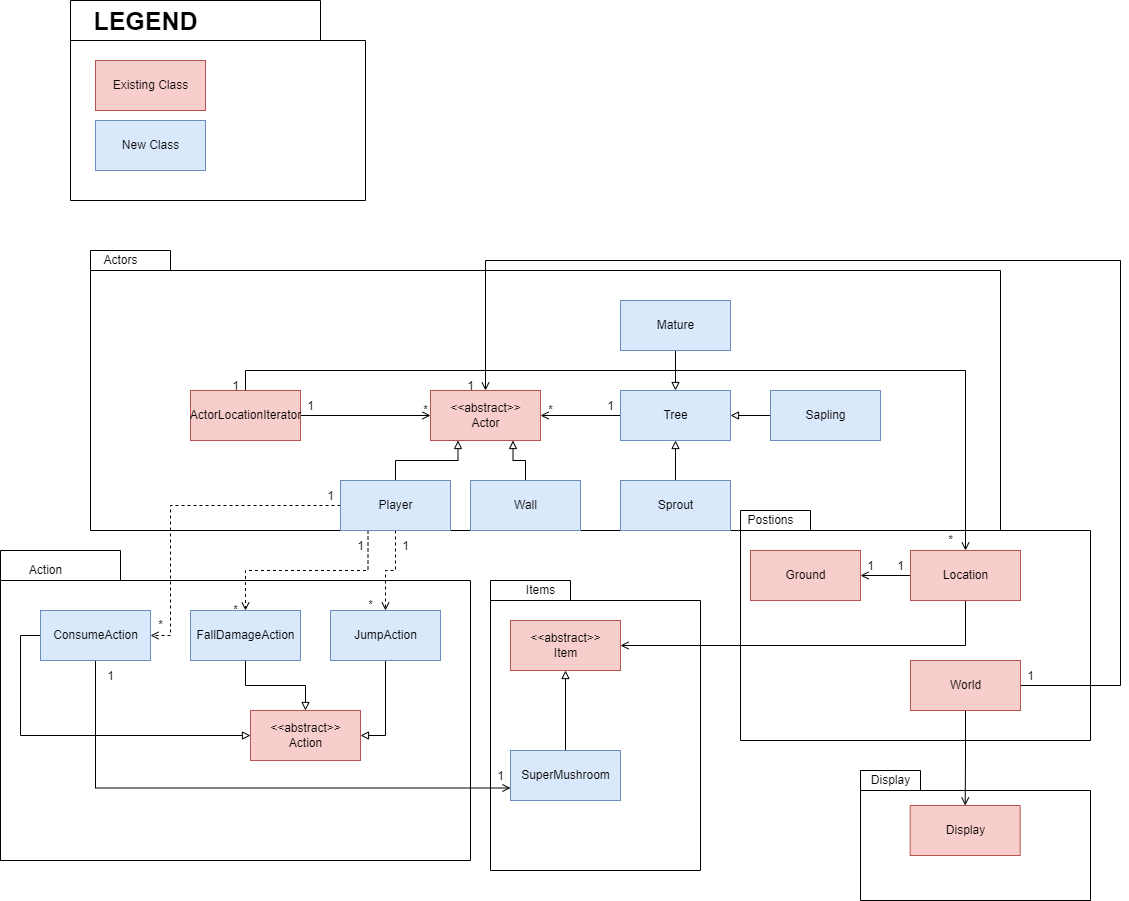

The diagram above was exported from draw.io. Its source (the exported page's mxGraphModel, read from the mxfile embedded in the PNG):
<mxGraphModel dx="1422" dy="1843" grid="1" gridSize="10" guides="1" tooltips="1" connect="1" arrows="1" fold="1" page="1" pageScale="1" pageWidth="850" pageHeight="1100" math="0" shadow="0">
  <root>
    <mxCell id="0" />
    <mxCell id="1" parent="0" />
    <mxCell id="qMngZjCkns8U1D3ihFMH-4" value="" style="shape=folder;fontStyle=1;spacingTop=10;tabWidth=250;tabHeight=40;tabPosition=left;html=1;" parent="1" vertex="1">
      <mxGeometry x="80" y="-270" width="295" height="200" as="geometry" />
    </mxCell>
    <mxCell id="hl_VKeDRLJVqbP8F48xg-58" value="" style="shape=folder;fontStyle=1;spacingTop=10;tabWidth=80;tabHeight=20;tabPosition=left;html=1;" parent="1" vertex="1">
      <mxGeometry x="100" y="-20" width="910" height="280" as="geometry" />
    </mxCell>
    <mxCell id="hl_VKeDRLJVqbP8F48xg-57" value="" style="shape=folder;fontStyle=1;spacingTop=10;tabWidth=60;tabHeight=20;tabPosition=left;html=1;" parent="1" vertex="1">
      <mxGeometry x="870" y="500" width="230" height="130" as="geometry" />
    </mxCell>
    <mxCell id="hl_VKeDRLJVqbP8F48xg-54" value="" style="shape=folder;fontStyle=1;spacingTop=10;tabWidth=70;tabHeight=20;tabPosition=left;html=1;" parent="1" vertex="1">
      <mxGeometry x="750" y="240" width="350" height="230" as="geometry" />
    </mxCell>
    <mxCell id="hl_VKeDRLJVqbP8F48xg-53" value="" style="shape=folder;fontStyle=1;spacingTop=10;tabWidth=80;tabHeight=20;tabPosition=left;html=1;" parent="1" vertex="1">
      <mxGeometry x="500" y="310" width="210" height="290" as="geometry" />
    </mxCell>
    <mxCell id="hl_VKeDRLJVqbP8F48xg-52" value="" style="shape=folder;fontStyle=1;spacingTop=10;tabWidth=120;tabHeight=30;tabPosition=left;html=1;" parent="1" vertex="1">
      <mxGeometry x="10" y="280" width="470" height="310" as="geometry" />
    </mxCell>
    <mxCell id="hl_VKeDRLJVqbP8F48xg-3" value="&amp;lt;&amp;lt;abstract&amp;gt;&amp;gt;&lt;br&gt;Actor" style="html=1;fillColor=#f8cecc;strokeColor=#b85450;" parent="1" vertex="1">
      <mxGeometry x="440" y="120" width="110" height="50" as="geometry" />
    </mxCell>
    <mxCell id="hl_VKeDRLJVqbP8F48xg-5" style="edgeStyle=orthogonalEdgeStyle;rounded=0;orthogonalLoop=1;jettySize=auto;html=1;exitX=1;exitY=0.5;exitDx=0;exitDy=0;entryX=0;entryY=0.5;entryDx=0;entryDy=0;endArrow=open;endFill=0;" parent="1" source="hl_VKeDRLJVqbP8F48xg-4" target="hl_VKeDRLJVqbP8F48xg-3" edge="1">
      <mxGeometry relative="1" as="geometry" />
    </mxCell>
    <mxCell id="hl_VKeDRLJVqbP8F48xg-41" style="edgeStyle=orthogonalEdgeStyle;rounded=0;orthogonalLoop=1;jettySize=auto;html=1;exitX=0.5;exitY=0;exitDx=0;exitDy=0;endArrow=open;endFill=0;" parent="1" source="hl_VKeDRLJVqbP8F48xg-4" target="hl_VKeDRLJVqbP8F48xg-38" edge="1">
      <mxGeometry relative="1" as="geometry" />
    </mxCell>
    <mxCell id="hl_VKeDRLJVqbP8F48xg-4" value="ActorLocationIterator" style="html=1;fillColor=#f8cecc;strokeColor=#b85450;" parent="1" vertex="1">
      <mxGeometry x="200" y="120" width="110" height="50" as="geometry" />
    </mxCell>
    <mxCell id="hl_VKeDRLJVqbP8F48xg-18" style="edgeStyle=orthogonalEdgeStyle;rounded=0;orthogonalLoop=1;jettySize=auto;html=1;exitX=0.5;exitY=0;exitDx=0;exitDy=0;entryX=0.5;entryY=1;entryDx=0;entryDy=0;endArrow=block;endFill=0;" parent="1" source="hl_VKeDRLJVqbP8F48xg-7" target="hl_VKeDRLJVqbP8F48xg-8" edge="1">
      <mxGeometry relative="1" as="geometry" />
    </mxCell>
    <mxCell id="hl_VKeDRLJVqbP8F48xg-7" value="Sprout" style="html=1;fillColor=#dae8fc;strokeColor=#6c8ebf;" parent="1" vertex="1">
      <mxGeometry x="630" y="210" width="110" height="50" as="geometry" />
    </mxCell>
    <mxCell id="hl_VKeDRLJVqbP8F48xg-14" style="edgeStyle=orthogonalEdgeStyle;rounded=0;orthogonalLoop=1;jettySize=auto;html=1;exitX=0;exitY=0.5;exitDx=0;exitDy=0;entryX=1;entryY=0.5;entryDx=0;entryDy=0;endArrow=open;endFill=0;" parent="1" source="hl_VKeDRLJVqbP8F48xg-8" target="hl_VKeDRLJVqbP8F48xg-3" edge="1">
      <mxGeometry relative="1" as="geometry" />
    </mxCell>
    <mxCell id="hl_VKeDRLJVqbP8F48xg-8" value="Tree" style="html=1;fillColor=#dae8fc;strokeColor=#6c8ebf;" parent="1" vertex="1">
      <mxGeometry x="630" y="120" width="110" height="50" as="geometry" />
    </mxCell>
    <mxCell id="hl_VKeDRLJVqbP8F48xg-19" style="edgeStyle=orthogonalEdgeStyle;rounded=0;orthogonalLoop=1;jettySize=auto;html=1;exitX=0.5;exitY=0;exitDx=0;exitDy=0;entryX=0.75;entryY=1;entryDx=0;entryDy=0;endArrow=block;endFill=0;" parent="1" source="hl_VKeDRLJVqbP8F48xg-9" target="hl_VKeDRLJVqbP8F48xg-3" edge="1">
      <mxGeometry relative="1" as="geometry" />
    </mxCell>
    <mxCell id="hl_VKeDRLJVqbP8F48xg-9" value="Wall" style="html=1;fillColor=#dae8fc;strokeColor=#6c8ebf;" parent="1" vertex="1">
      <mxGeometry x="480" y="210" width="110" height="50" as="geometry" />
    </mxCell>
    <mxCell id="hl_VKeDRLJVqbP8F48xg-20" style="edgeStyle=orthogonalEdgeStyle;rounded=0;orthogonalLoop=1;jettySize=auto;html=1;exitX=0.5;exitY=0;exitDx=0;exitDy=0;entryX=0.25;entryY=1;entryDx=0;entryDy=0;endArrow=block;endFill=0;" parent="1" source="hl_VKeDRLJVqbP8F48xg-11" target="hl_VKeDRLJVqbP8F48xg-3" edge="1">
      <mxGeometry relative="1" as="geometry" />
    </mxCell>
    <mxCell id="hl_VKeDRLJVqbP8F48xg-27" value="" style="edgeStyle=orthogonalEdgeStyle;rounded=0;orthogonalLoop=1;jettySize=auto;html=1;exitX=0;exitY=0.5;exitDx=0;exitDy=0;entryX=1;entryY=0.5;entryDx=0;entryDy=0;endArrow=open;endFill=0;dashed=1;" parent="1" source="hl_VKeDRLJVqbP8F48xg-11" target="hl_VKeDRLJVqbP8F48xg-25" edge="1">
      <mxGeometry relative="1" as="geometry">
        <Array as="points">
          <mxPoint x="180" y="235" />
          <mxPoint x="180" y="365" />
        </Array>
      </mxGeometry>
    </mxCell>
    <mxCell id="hl_VKeDRLJVqbP8F48xg-28" value="" style="edgeStyle=orthogonalEdgeStyle;rounded=0;orthogonalLoop=1;jettySize=auto;html=1;exitX=0.5;exitY=1;exitDx=0;exitDy=0;entryX=0.5;entryY=0;entryDx=0;entryDy=0;dashed=1;endArrow=open;endFill=0;" parent="1" source="hl_VKeDRLJVqbP8F48xg-11" target="hl_VKeDRLJVqbP8F48xg-24" edge="1">
      <mxGeometry relative="1" as="geometry" />
    </mxCell>
    <mxCell id="hl_VKeDRLJVqbP8F48xg-29" style="edgeStyle=orthogonalEdgeStyle;rounded=0;orthogonalLoop=1;jettySize=auto;html=1;exitX=0.25;exitY=1;exitDx=0;exitDy=0;entryX=0.5;entryY=0;entryDx=0;entryDy=0;dashed=1;endArrow=open;endFill=0;" parent="1" source="hl_VKeDRLJVqbP8F48xg-11" target="hl_VKeDRLJVqbP8F48xg-23" edge="1">
      <mxGeometry relative="1" as="geometry" />
    </mxCell>
    <mxCell id="hl_VKeDRLJVqbP8F48xg-11" value="Player" style="html=1;fillColor=#dae8fc;strokeColor=#6c8ebf;" parent="1" vertex="1">
      <mxGeometry x="350" y="210" width="110" height="50" as="geometry" />
    </mxCell>
    <mxCell id="hl_VKeDRLJVqbP8F48xg-17" style="edgeStyle=orthogonalEdgeStyle;rounded=0;orthogonalLoop=1;jettySize=auto;html=1;exitX=0;exitY=0.5;exitDx=0;exitDy=0;entryX=1;entryY=0.5;entryDx=0;entryDy=0;endArrow=block;endFill=0;" parent="1" source="hl_VKeDRLJVqbP8F48xg-12" target="hl_VKeDRLJVqbP8F48xg-8" edge="1">
      <mxGeometry relative="1" as="geometry" />
    </mxCell>
    <mxCell id="hl_VKeDRLJVqbP8F48xg-12" value="Sapling" style="html=1;fillColor=#dae8fc;strokeColor=#6c8ebf;" parent="1" vertex="1">
      <mxGeometry x="780" y="120" width="110" height="50" as="geometry" />
    </mxCell>
    <mxCell id="hl_VKeDRLJVqbP8F48xg-16" style="edgeStyle=orthogonalEdgeStyle;rounded=0;orthogonalLoop=1;jettySize=auto;html=1;exitX=0.5;exitY=1;exitDx=0;exitDy=0;entryX=0.5;entryY=0;entryDx=0;entryDy=0;endArrow=block;endFill=0;" parent="1" source="hl_VKeDRLJVqbP8F48xg-13" target="hl_VKeDRLJVqbP8F48xg-8" edge="1">
      <mxGeometry relative="1" as="geometry" />
    </mxCell>
    <mxCell id="hl_VKeDRLJVqbP8F48xg-13" value="Mature" style="html=1;fillColor=#dae8fc;strokeColor=#6c8ebf;" parent="1" vertex="1">
      <mxGeometry x="630" y="30" width="110" height="50" as="geometry" />
    </mxCell>
    <mxCell id="hl_VKeDRLJVqbP8F48xg-21" value="&amp;lt;&amp;lt;abstract&amp;gt;&amp;gt;&lt;br&gt;Action" style="html=1;fillColor=#f8cecc;strokeColor=#b85450;" parent="1" vertex="1">
      <mxGeometry x="260" y="440" width="110" height="50" as="geometry" />
    </mxCell>
    <mxCell id="hl_VKeDRLJVqbP8F48xg-22" value="&amp;lt;&amp;lt;abstract&amp;gt;&amp;gt;&lt;br&gt;Item" style="html=1;fillColor=#f8cecc;strokeColor=#b85450;" parent="1" vertex="1">
      <mxGeometry x="520" y="350" width="110" height="50" as="geometry" />
    </mxCell>
    <mxCell id="hl_VKeDRLJVqbP8F48xg-30" style="edgeStyle=orthogonalEdgeStyle;rounded=0;orthogonalLoop=1;jettySize=auto;html=1;exitX=0.5;exitY=1;exitDx=0;exitDy=0;entryX=0.5;entryY=0;entryDx=0;entryDy=0;endArrow=block;endFill=0;" parent="1" source="hl_VKeDRLJVqbP8F48xg-23" target="hl_VKeDRLJVqbP8F48xg-21" edge="1">
      <mxGeometry relative="1" as="geometry" />
    </mxCell>
    <mxCell id="hl_VKeDRLJVqbP8F48xg-23" value="FallDamageAction" style="html=1;fillColor=#dae8fc;strokeColor=#6c8ebf;" parent="1" vertex="1">
      <mxGeometry x="200" y="340" width="110" height="50" as="geometry" />
    </mxCell>
    <mxCell id="hl_VKeDRLJVqbP8F48xg-32" style="edgeStyle=orthogonalEdgeStyle;rounded=0;orthogonalLoop=1;jettySize=auto;html=1;exitX=0.5;exitY=1;exitDx=0;exitDy=0;entryX=1;entryY=0.5;entryDx=0;entryDy=0;endArrow=block;endFill=0;" parent="1" source="hl_VKeDRLJVqbP8F48xg-24" target="hl_VKeDRLJVqbP8F48xg-21" edge="1">
      <mxGeometry relative="1" as="geometry" />
    </mxCell>
    <mxCell id="hl_VKeDRLJVqbP8F48xg-24" value="JumpAction" style="html=1;fillColor=#dae8fc;strokeColor=#6c8ebf;" parent="1" vertex="1">
      <mxGeometry x="340" y="340" width="110" height="50" as="geometry" />
    </mxCell>
    <mxCell id="hl_VKeDRLJVqbP8F48xg-31" style="edgeStyle=orthogonalEdgeStyle;rounded=0;orthogonalLoop=1;jettySize=auto;html=1;exitX=0;exitY=0.5;exitDx=0;exitDy=0;entryX=0;entryY=0.5;entryDx=0;entryDy=0;endArrow=block;endFill=0;" parent="1" source="hl_VKeDRLJVqbP8F48xg-25" target="hl_VKeDRLJVqbP8F48xg-21" edge="1">
      <mxGeometry relative="1" as="geometry" />
    </mxCell>
    <mxCell id="hl_VKeDRLJVqbP8F48xg-36" style="edgeStyle=orthogonalEdgeStyle;rounded=0;orthogonalLoop=1;jettySize=auto;html=1;exitX=0.5;exitY=1;exitDx=0;exitDy=0;entryX=0;entryY=0.75;entryDx=0;entryDy=0;endArrow=open;endFill=0;" parent="1" source="hl_VKeDRLJVqbP8F48xg-25" target="hl_VKeDRLJVqbP8F48xg-34" edge="1">
      <mxGeometry relative="1" as="geometry" />
    </mxCell>
    <mxCell id="hl_VKeDRLJVqbP8F48xg-25" value="ConsumeAction" style="html=1;fillColor=#dae8fc;strokeColor=#6c8ebf;" parent="1" vertex="1">
      <mxGeometry x="50" y="340" width="110" height="50" as="geometry" />
    </mxCell>
    <mxCell id="hl_VKeDRLJVqbP8F48xg-35" style="edgeStyle=orthogonalEdgeStyle;rounded=0;orthogonalLoop=1;jettySize=auto;html=1;exitX=0.5;exitY=0;exitDx=0;exitDy=0;entryX=0.5;entryY=1;entryDx=0;entryDy=0;endArrow=block;endFill=0;" parent="1" source="hl_VKeDRLJVqbP8F48xg-34" target="hl_VKeDRLJVqbP8F48xg-22" edge="1">
      <mxGeometry relative="1" as="geometry" />
    </mxCell>
    <mxCell id="hl_VKeDRLJVqbP8F48xg-34" value="SuperMushroom" style="html=1;fillColor=#dae8fc;strokeColor=#6c8ebf;" parent="1" vertex="1">
      <mxGeometry x="520" y="480" width="110" height="50" as="geometry" />
    </mxCell>
    <mxCell id="hl_VKeDRLJVqbP8F48xg-39" style="edgeStyle=orthogonalEdgeStyle;rounded=0;orthogonalLoop=1;jettySize=auto;html=1;exitX=0.5;exitY=1;exitDx=0;exitDy=0;entryX=1;entryY=0.5;entryDx=0;entryDy=0;endArrow=open;endFill=0;" parent="1" source="hl_VKeDRLJVqbP8F48xg-38" target="hl_VKeDRLJVqbP8F48xg-22" edge="1">
      <mxGeometry relative="1" as="geometry" />
    </mxCell>
    <mxCell id="hl_VKeDRLJVqbP8F48xg-49" value="" style="edgeStyle=orthogonalEdgeStyle;rounded=0;orthogonalLoop=1;jettySize=auto;html=1;exitX=0;exitY=0.5;exitDx=0;exitDy=0;entryX=1;entryY=0.5;entryDx=0;entryDy=0;endArrow=open;endFill=0;" parent="1" source="hl_VKeDRLJVqbP8F48xg-38" target="hl_VKeDRLJVqbP8F48xg-44" edge="1">
      <mxGeometry relative="1" as="geometry" />
    </mxCell>
    <mxCell id="hl_VKeDRLJVqbP8F48xg-38" value="Location" style="html=1;fillColor=#f8cecc;strokeColor=#b85450;" parent="1" vertex="1">
      <mxGeometry x="920" y="280" width="110" height="50" as="geometry" />
    </mxCell>
    <mxCell id="hl_VKeDRLJVqbP8F48xg-46" style="edgeStyle=orthogonalEdgeStyle;rounded=0;orthogonalLoop=1;jettySize=auto;html=1;exitX=1;exitY=0.5;exitDx=0;exitDy=0;endArrow=open;endFill=0;entryX=0.5;entryY=0;entryDx=0;entryDy=0;" parent="1" source="hl_VKeDRLJVqbP8F48xg-43" target="hl_VKeDRLJVqbP8F48xg-3" edge="1">
      <mxGeometry relative="1" as="geometry">
        <mxPoint x="500" y="80" as="targetPoint" />
        <Array as="points">
          <mxPoint x="1130" y="415" />
          <mxPoint x="1130" y="-10" />
          <mxPoint x="495" y="-10" />
        </Array>
      </mxGeometry>
    </mxCell>
    <mxCell id="hl_VKeDRLJVqbP8F48xg-50" style="edgeStyle=orthogonalEdgeStyle;rounded=0;orthogonalLoop=1;jettySize=auto;html=1;exitX=0.5;exitY=1;exitDx=0;exitDy=0;endArrow=open;endFill=0;" parent="1" source="hl_VKeDRLJVqbP8F48xg-43" target="hl_VKeDRLJVqbP8F48xg-51" edge="1">
      <mxGeometry relative="1" as="geometry">
        <mxPoint x="974.6666666666665" y="560" as="targetPoint" />
      </mxGeometry>
    </mxCell>
    <mxCell id="hl_VKeDRLJVqbP8F48xg-43" value="World" style="html=1;fillColor=#f8cecc;strokeColor=#b85450;" parent="1" vertex="1">
      <mxGeometry x="920" y="390" width="110" height="50" as="geometry" />
    </mxCell>
    <mxCell id="hl_VKeDRLJVqbP8F48xg-44" value="Ground" style="html=1;fillColor=#f8cecc;strokeColor=#b85450;" parent="1" vertex="1">
      <mxGeometry x="760" y="280" width="110" height="50" as="geometry" />
    </mxCell>
    <mxCell id="hl_VKeDRLJVqbP8F48xg-51" value="Display" style="html=1;fillColor=#f8cecc;strokeColor=#b85450;" parent="1" vertex="1">
      <mxGeometry x="919.6666666666665" y="535" width="110" height="50" as="geometry" />
    </mxCell>
    <mxCell id="hl_VKeDRLJVqbP8F48xg-59" value="Actors" style="text;html=1;align=center;verticalAlign=middle;resizable=0;points=[];autosize=1;strokeColor=none;fillColor=none;" parent="1" vertex="1">
      <mxGeometry x="105" y="-20" width="50" height="20" as="geometry" />
    </mxCell>
    <mxCell id="hl_VKeDRLJVqbP8F48xg-60" value="Action" style="text;html=1;align=center;verticalAlign=middle;resizable=0;points=[];autosize=1;strokeColor=none;fillColor=none;" parent="1" vertex="1">
      <mxGeometry x="30" y="290" width="50" height="20" as="geometry" />
    </mxCell>
    <mxCell id="hl_VKeDRLJVqbP8F48xg-61" value="Items" style="text;html=1;align=center;verticalAlign=middle;resizable=0;points=[];autosize=1;strokeColor=none;fillColor=none;" parent="1" vertex="1">
      <mxGeometry x="530" y="310" width="40" height="20" as="geometry" />
    </mxCell>
    <mxCell id="hl_VKeDRLJVqbP8F48xg-62" value="Postions" style="text;html=1;align=center;verticalAlign=middle;resizable=0;points=[];autosize=1;strokeColor=none;fillColor=none;" parent="1" vertex="1">
      <mxGeometry x="750" y="240" width="60" height="20" as="geometry" />
    </mxCell>
    <mxCell id="hl_VKeDRLJVqbP8F48xg-63" value="Display" style="text;html=1;align=center;verticalAlign=middle;resizable=0;points=[];autosize=1;strokeColor=none;fillColor=none;" parent="1" vertex="1">
      <mxGeometry x="870" y="500" width="60" height="20" as="geometry" />
    </mxCell>
    <mxCell id="qMngZjCkns8U1D3ihFMH-1" value="New Class" style="html=1;fillColor=#dae8fc;strokeColor=#6c8ebf;" parent="1" vertex="1">
      <mxGeometry x="105" y="-150" width="110" height="50" as="geometry" />
    </mxCell>
    <mxCell id="qMngZjCkns8U1D3ihFMH-2" value="Existing Class" style="html=1;fillColor=#f8cecc;strokeColor=#b85450;" parent="1" vertex="1">
      <mxGeometry x="105" y="-210" width="110" height="50" as="geometry" />
    </mxCell>
    <mxCell id="qMngZjCkns8U1D3ihFMH-7" value="&lt;b&gt;&lt;font style=&quot;font-size: 25px&quot;&gt;LEGEND&lt;/font&gt;&lt;/b&gt;" style="text;html=1;align=center;verticalAlign=middle;resizable=0;points=[];autosize=1;strokeColor=none;fillColor=none;" parent="1" vertex="1">
      <mxGeometry x="95" y="-260" width="120" height="20" as="geometry" />
    </mxCell>
    <mxCell id="qMngZjCkns8U1D3ihFMH-8" value="&lt;font style=&quot;font-size: 12px&quot;&gt;1&lt;/font&gt;" style="text;html=1;align=center;verticalAlign=middle;resizable=0;points=[];autosize=1;strokeColor=none;fillColor=none;fontSize=25;" parent="1" vertex="1">
      <mxGeometry x="500" y="480" width="20" height="40" as="geometry" />
    </mxCell>
    <mxCell id="qMngZjCkns8U1D3ihFMH-9" value="&lt;font style=&quot;font-size: 12px&quot;&gt;1&lt;/font&gt;" style="text;html=1;align=center;verticalAlign=middle;resizable=0;points=[];autosize=1;strokeColor=none;fillColor=none;fontSize=25;" parent="1" vertex="1">
      <mxGeometry x="110" y="380" width="20" height="40" as="geometry" />
    </mxCell>
    <mxCell id="qMngZjCkns8U1D3ihFMH-10" value="&lt;font style=&quot;font-size: 12px&quot;&gt;1&lt;/font&gt;" style="text;html=1;align=center;verticalAlign=middle;resizable=0;points=[];autosize=1;strokeColor=none;fillColor=none;fontSize=25;" parent="1" vertex="1">
      <mxGeometry x="870" y="270" width="20" height="40" as="geometry" />
    </mxCell>
    <mxCell id="qMngZjCkns8U1D3ihFMH-11" value="&lt;font style=&quot;font-size: 12px&quot;&gt;1&lt;/font&gt;" style="text;html=1;align=center;verticalAlign=middle;resizable=0;points=[];autosize=1;strokeColor=none;fillColor=none;fontSize=25;" parent="1" vertex="1">
      <mxGeometry x="900" y="270" width="20" height="40" as="geometry" />
    </mxCell>
    <mxCell id="qMngZjCkns8U1D3ihFMH-12" value="&lt;font style=&quot;font-size: 12px&quot;&gt;1&lt;/font&gt;" style="text;html=1;align=center;verticalAlign=middle;resizable=0;points=[];autosize=1;strokeColor=none;fillColor=none;fontSize=25;" parent="1" vertex="1">
      <mxGeometry x="330" y="200" width="20" height="40" as="geometry" />
    </mxCell>
    <mxCell id="qMngZjCkns8U1D3ihFMH-13" value="&lt;font style=&quot;font-size: 12px&quot;&gt;1&lt;/font&gt;" style="text;html=1;align=center;verticalAlign=middle;resizable=0;points=[];autosize=1;strokeColor=none;fillColor=none;fontSize=25;" parent="1" vertex="1">
      <mxGeometry x="235" y="90" width="20" height="40" as="geometry" />
    </mxCell>
    <mxCell id="qMngZjCkns8U1D3ihFMH-14" value="&lt;font style=&quot;font-size: 12px&quot;&gt;1&lt;/font&gt;" style="text;html=1;align=center;verticalAlign=middle;resizable=0;points=[];autosize=1;strokeColor=none;fillColor=none;fontSize=25;" parent="1" vertex="1">
      <mxGeometry x="360" y="250" width="20" height="40" as="geometry" />
    </mxCell>
    <mxCell id="qMngZjCkns8U1D3ihFMH-15" value="&lt;font style=&quot;font-size: 12px&quot;&gt;1&lt;/font&gt;" style="text;html=1;align=center;verticalAlign=middle;resizable=0;points=[];autosize=1;strokeColor=none;fillColor=none;fontSize=25;" parent="1" vertex="1">
      <mxGeometry x="405" y="250" width="20" height="40" as="geometry" />
    </mxCell>
    <mxCell id="qMngZjCkns8U1D3ihFMH-16" value="&lt;font style=&quot;font-size: 12px&quot;&gt;1&lt;/font&gt;" style="text;html=1;align=center;verticalAlign=middle;resizable=0;points=[];autosize=1;strokeColor=none;fillColor=none;fontSize=25;" parent="1" vertex="1">
      <mxGeometry x="310" y="110" width="20" height="40" as="geometry" />
    </mxCell>
    <mxCell id="qMngZjCkns8U1D3ihFMH-17" value="&lt;font style=&quot;font-size: 12px&quot;&gt;1&lt;/font&gt;" style="text;html=1;align=center;verticalAlign=middle;resizable=0;points=[];autosize=1;strokeColor=none;fillColor=none;fontSize=25;" parent="1" vertex="1">
      <mxGeometry x="470" y="90" width="20" height="40" as="geometry" />
    </mxCell>
    <mxCell id="qMngZjCkns8U1D3ihFMH-18" value="&lt;font style=&quot;font-size: 12px&quot;&gt;1&lt;/font&gt;" style="text;html=1;align=center;verticalAlign=middle;resizable=0;points=[];autosize=1;strokeColor=none;fillColor=none;fontSize=25;" parent="1" vertex="1">
      <mxGeometry x="610" y="110" width="20" height="40" as="geometry" />
    </mxCell>
    <mxCell id="qMngZjCkns8U1D3ihFMH-19" value="&lt;font style=&quot;font-size: 12px&quot;&gt;1&lt;/font&gt;" style="text;html=1;align=center;verticalAlign=middle;resizable=0;points=[];autosize=1;strokeColor=none;fillColor=none;fontSize=25;" parent="1" vertex="1">
      <mxGeometry x="1029.67" y="380" width="20" height="40" as="geometry" />
    </mxCell>
    <mxCell id="qMngZjCkns8U1D3ihFMH-35" value="*" style="text;html=1;align=center;verticalAlign=middle;resizable=0;points=[];autosize=1;strokeColor=none;fillColor=none;fontSize=12;" parent="1" vertex="1">
      <mxGeometry x="160" y="345" width="20" height="20" as="geometry" />
    </mxCell>
    <mxCell id="qMngZjCkns8U1D3ihFMH-36" value="*" style="text;html=1;align=center;verticalAlign=middle;resizable=0;points=[];autosize=1;strokeColor=none;fillColor=none;fontSize=12;" parent="1" vertex="1">
      <mxGeometry x="235" y="330" width="20" height="20" as="geometry" />
    </mxCell>
    <mxCell id="qMngZjCkns8U1D3ihFMH-37" value="*" style="text;html=1;align=center;verticalAlign=middle;resizable=0;points=[];autosize=1;strokeColor=none;fillColor=none;fontSize=12;" parent="1" vertex="1">
      <mxGeometry x="950" y="260" width="20" height="20" as="geometry" />
    </mxCell>
    <mxCell id="qMngZjCkns8U1D3ihFMH-38" value="*" style="text;html=1;align=center;verticalAlign=middle;resizable=0;points=[];autosize=1;strokeColor=none;fillColor=none;fontSize=12;" parent="1" vertex="1">
      <mxGeometry x="370" y="325" width="20" height="20" as="geometry" />
    </mxCell>
    <mxCell id="qMngZjCkns8U1D3ihFMH-39" value="*" style="text;html=1;align=center;verticalAlign=middle;resizable=0;points=[];autosize=1;strokeColor=none;fillColor=none;fontSize=12;" parent="1" vertex="1">
      <mxGeometry x="425" y="130" width="20" height="20" as="geometry" />
    </mxCell>
    <mxCell id="qMngZjCkns8U1D3ihFMH-41" value="*" style="text;html=1;align=center;verticalAlign=middle;resizable=0;points=[];autosize=1;strokeColor=none;fillColor=none;fontSize=12;" parent="1" vertex="1">
      <mxGeometry x="550" y="130" width="20" height="20" as="geometry" />
    </mxCell>
  </root>
</mxGraphModel>